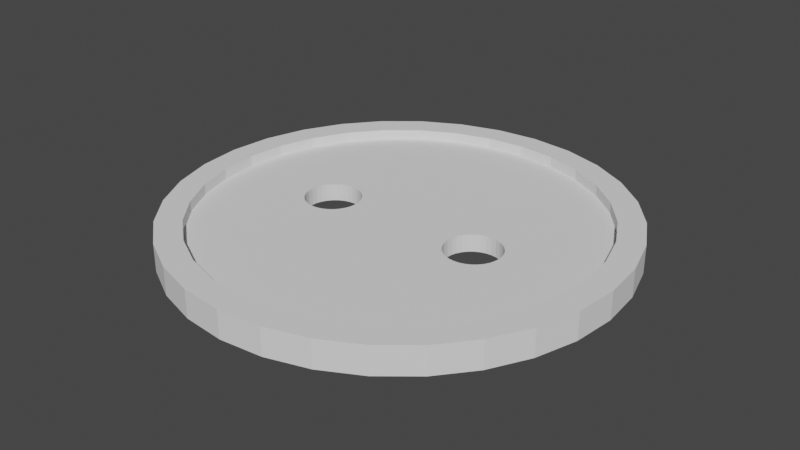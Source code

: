 # Source: power_outlet.blend  (saved by Blender 2.92.15; exported with 4.5.12 LTS)
import bpy
from mathutils import Matrix  # noqa: F401  (used for matrix-valued properties, if any)

bpy.ops.wm.read_factory_settings(use_empty=True)
scene = bpy.context.scene
scene.name = 'Scene'

# ---- collections
col_collection = bpy.data.collections.new('Collection'); scene.collection.children.link(col_collection)

# ---- world
world_world = bpy.data.worlds.new('World'); scene.world = world_world
world_world.use_nodes = True; world_world.node_tree.nodes.clear()
_N = world_world.node_tree.nodes; _L = world_world.node_tree.links
n0 = _N.new('ShaderNodeOutputWorld'); n0.name = 'World Output'; n0.location = (300, 300)
n1 = _N.new('ShaderNodeBackground'); n1.name = 'Background'; n1.location = (10, 300)
n1.inputs[0].default_value = (0.05088, 0.05088, 0.05088, 1.0)
_L.new(n1.outputs[0], n0.inputs[0])
n0.is_active_output = True
world_world.color = (0.05088, 0.05088, 0.05088)
world_world.use_sun_shadow = False
world_world.sun_shadow_jitter_overblur = 0.0

# ---- meshes
me_cylinder_001 = bpy.data.meshes.new('Cylinder.001')
me_cylinder_001.from_pydata([(0.0, 0.8, -0.05), (0.0, 0.8, 0.05), (0.1561, 0.7846, -0.05), (0.1561, 0.7846, 0.05), (0.3061, 0.7391, -0.05), (0.3061, 0.7391, 0.05), (0.4445, 0.6652, -0.05), (0.4445, 0.6652, 0.05), (0.5657, 0.5657, -0.05), (0.5657, 0.5657, 0.05), (0.6652, 0.4445, -0.05), (0.6652, 0.4445, 0.05), (0.7391, 0.3061, -0.05), (0.7391, 0.3061, 0.05), (0.7846, 0.1561, -0.05), (0.7846, 0.1561, 0.05), (0.8, 6.04e-08, -0.05), (0.8, 6.04e-08, 0.05), (0.7846, -0.1561, -0.05), (0.7846, -0.1561, 0.05), (0.7391, -0.3061, -0.05), (0.7391, -0.3061, 0.05), (0.6652, -0.4445, -0.05), (0.6652, -0.4445, 0.05), (0.5657, -0.5657, -0.05), (0.5657, -0.5657, 0.05), (0.4445, -0.6652, -0.05), (0.4445, -0.6652, 0.05), (0.3061, -0.7391, -0.05), (0.3061, -0.7391, 0.05), (0.1561, -0.7846, -0.05), (0.1561, -0.7846, 0.05), (-2.607e-07, -0.8, -0.05), (-2.607e-07, -0.8, 0.05), (-0.1561, -0.7846, -0.05), (-0.1561, -0.7846, 0.05), (-0.3061, -0.7391, -0.05), (-0.3061, -0.7391, 0.05), (-0.4445, -0.6652, -0.05), (-0.4445, -0.6652, 0.05), (-0.5657, -0.5657, -0.05), (-0.5657, -0.5657, 0.05), (-0.6652, -0.4445, -0.05), (-0.6652, -0.4445, 0.05), (-0.7391, -0.3061, -0.05), (-0.7391, -0.3061, 0.05), (-0.7846, -0.1561, -0.05), (-0.7846, -0.1561, 0.05), (-0.8, 7.725e-07, -0.05), (-0.8, 7.725e-07, 0.05), (-0.7846, 0.1561, -0.05), (-0.7846, 0.1561, 0.05), (-0.7391, 0.3061, -0.05), (-0.7391, 0.3061, 0.05), (-0.6652, 0.4445, -0.05), (-0.6652, 0.4445, 0.05), (-0.5657, 0.5657, -0.05), (-0.5657, 0.5657, 0.05), (-0.4445, 0.6652, -0.05), (-0.4445, 0.6652, 0.05), (-0.3061, 0.7391, -0.05), (-0.3061, 0.7391, 0.05), (-0.1561, 0.7846, -0.05), (-0.1561, 0.7846, 0.05), (0.138, 0.6936, 0.05), (7.946e-09, 0.7071, 0.05), (0.2706, 0.6533, 0.05), (0.3929, 0.588, 0.05), (0.5, 0.5, 0.05), (0.588, 0.3929, 0.05), (0.6533, 0.2706, 0.05), (0.6936, 0.138, 0.05), (0.7071, 8.236e-08, 0.05), (0.6936, -0.138, 0.05), (0.6533, -0.2706, 0.05), (0.588, -0.3929, 0.05), (0.5, -0.5, 0.05), (0.3929, -0.588, 0.05), (0.2706, -0.6533, 0.05), (0.138, -0.6936, 0.05), (-2.225e-07, -0.7071, 0.05), (-0.138, -0.6936, 0.05), (-0.2706, -0.6533, 0.05), (-0.3929, -0.588, 0.05), (-0.5, -0.5, 0.05), (-0.588, -0.3929, 0.05), (-0.6533, -0.2706, 0.05), (-0.6936, -0.138, 0.05), (-0.7071, 7.118e-07, 0.05), (-0.6936, 0.138, 0.05), (-0.6533, 0.2706, 0.05), (-0.588, 0.3929, 0.05), (-0.5, 0.5, 0.05), (-0.3929, 0.588, 0.05), (-0.2706, 0.6533, 0.05), (-0.138, 0.6936, 0.05), (0.138, 0.6936, 0.01274), (7.946e-09, 0.7071, 0.01274), (0.2706, 0.6533, 0.01274), (0.3929, 0.588, 0.01274), (0.5, 0.5, 0.01274), (0.588, 0.3929, 0.01274), (0.6533, 0.2706, 0.01274), (0.6936, 0.138, 0.01274), (0.7071, 8.236e-08, 0.01274), (0.6936, -0.138, 0.01274), (0.6533, -0.2706, 0.01274), (0.588, -0.3929, 0.01274), (0.5, -0.5, 0.01274), (0.3929, -0.588, 0.01274), (0.2706, -0.6533, 0.01274), (0.138, -0.6936, 0.01274), (-2.225e-07, -0.7071, 0.01274), (-0.138, -0.6936, 0.01274), (-0.2706, -0.6533, 0.01274), (-0.3929, -0.588, 0.01274), (-0.5, -0.5, 0.01274), (-0.588, -0.3929, 0.01274), (-0.6533, -0.2706, 0.01274), (-0.6936, -0.138, 0.01274), (-0.7071, 7.118e-07, 0.01274), (-0.6936, 0.138, 0.01274), (-0.6533, 0.2706, 0.01274), (-0.588, 0.3929, 0.01274), (-0.5, 0.5, 0.01274), (-0.3929, 0.588, 0.01274), (-0.2706, 0.6533, 0.01274), (-0.138, 0.6936, 0.01274), (0.2805, -0.09808, -0.05), (-0.3556, -0.08315, -0.05), (0.2805, -0.09808, 0.01274), (-0.3556, -0.08315, 0.01274), (-0.2617, 0.09239, -0.05), (-0.2617, 0.09239, 0.01274), (0.3, 0.1, -0.05), (0.3, 0.1, 0.01274), (-0.3707, -0.07071, -0.05), (0.2617, -0.09239, -0.05), (-0.3707, -0.07071, 0.01274), (0.2617, -0.09239, 0.01274), (-0.2444, 0.08315, -0.05), (0.3195, 0.09808, -0.05), (0.3195, 0.09808, 0.01274), (-0.2444, 0.08315, 0.01274), (-0.3831, -0.05556, -0.05), (-0.3831, -0.05556, 0.01274), (0.2444, -0.08315, -0.05), (0.2444, -0.08315, 0.01274), (0.3383, 0.09239, -0.05), (0.3383, 0.09239, 0.01274), (-0.2293, 0.07071, -0.05), (-0.2293, 0.07071, 0.01274), (0.2293, -0.07071, -0.05), (0.2293, -0.07071, 0.01274), (-0.3924, -0.03827, -0.05), (-0.3924, -0.03827, 0.01274), (0.3556, 0.08315, -0.05), (0.3556, 0.08315, 0.01274), (-0.2169, 0.05556, -0.05), (-0.2169, 0.05556, 0.01274), (0.2169, -0.05556, -0.05), (0.2169, -0.05556, 0.01274), (-0.3981, -0.01951, -0.05), (-0.3981, -0.01951, 0.01274), (0.3707, 0.07071, -0.05), (0.3707, 0.07071, 0.01274), (-0.2076, 0.03827, -0.05), (-0.2076, 0.03827, 0.01274), (0.2076, -0.03827, -0.05), (0.2076, -0.03827, 0.01274), (0.3831, 0.05556, -0.05), (0.3831, 0.05556, 0.01274), (-0.4, 9.656e-08, -0.05), (-0.4, 9.656e-08, 0.01274), (-0.2019, 0.01951, -0.05), (-0.2019, 0.01951, 0.01274), (0.2019, -0.01951, -0.05), (0.2019, -0.01951, 0.01274), (0.3924, 0.03827, -0.05), (0.3924, 0.03827, 0.01274), (-0.2, 7.55e-09, -0.05), (-0.2, 7.55e-09, 0.01274), (-0.3981, 0.01951, -0.05), (-0.3981, 0.01951, 0.01274), (0.2, 9.656e-08, -0.05), (0.2, 9.656e-08, 0.01274), (0.3981, 0.01951, -0.05), (0.3981, 0.01951, 0.01274), (-0.2019, -0.01951, -0.05), (-0.2019, -0.01951, 0.01274), (-0.3924, 0.03827, -0.05), (-0.3924, 0.03827, 0.01274), (0.4, 7.55e-09, -0.05), (0.4, 7.55e-09, 0.01274), (0.2019, 0.01951, -0.05), (0.2019, 0.01951, 0.01274), (-0.2076, -0.03827, -0.05), (-0.2076, -0.03827, 0.01274), (-0.3831, 0.05556, -0.05), (-0.3831, 0.05556, 0.01274), (0.3981, -0.01951, -0.05), (0.3981, -0.01951, 0.01274), (0.2076, 0.03827, -0.05), (0.2076, 0.03827, 0.01274), (-0.2169, -0.05556, -0.05), (-0.2169, -0.05556, 0.01274), (-0.3707, 0.07071, -0.05), (-0.3707, 0.07071, 0.01274), (0.3924, -0.03827, -0.05), (0.3924, -0.03827, 0.01274), (0.2169, 0.05556, -0.05), (0.2169, 0.05556, 0.01274), (-0.2293, -0.07071, -0.05), (-0.2293, -0.07071, 0.01274), (-0.3556, 0.08315, -0.05), (-0.3556, 0.08315, 0.01274), (0.3831, -0.05556, -0.05), (0.3831, -0.05556, 0.01274), (0.2293, 0.07071, -0.05), (-0.2444, -0.08315, -0.05), (0.2293, 0.07071, 0.01274), (-0.2444, -0.08315, 0.01274), (-0.3383, 0.09239, -0.05), (-0.3383, 0.09239, 0.01274), (-0.2617, -0.09239, -0.05), (0.2444, 0.08315, -0.05), (0.3707, -0.07071, -0.05), (-0.2617, -0.09239, 0.01274), (0.2444, 0.08315, 0.01274), (0.3707, -0.07071, 0.01274), (0.3584, -0.08084, -0.05), (-0.3195, 0.09808, -0.05), (-0.3195, 0.09808, 0.01274), (0.3556, -0.08315, -0.05), (0.2617, 0.09239, -0.05), (0.3556, -0.08315, 0.01274), (0.2617, 0.09239, 0.01274), (-0.2805, -0.09808, -0.05), (-0.2805, -0.09808, 0.01274), (-0.3, 0.1, -0.05), (-0.3, 0.1, 0.01274), (0.3383, -0.09239, -0.05), (0.3383, -0.09239, 0.01274), (0.2805, 0.09808, -0.05), (0.2805, 0.09808, 0.01274), (-0.3, -0.1, -0.05), (-0.3, -0.1, 0.01274), (0.3195, -0.09808, -0.05), (0.3195, -0.09808, 0.01274), (-0.3195, -0.09808, -0.05), (-0.3195, -0.09808, 0.01274), (0.3, -0.1, -0.05), (0.3, -0.1, 0.01274), (-0.2805, 0.09808, -0.05), (-0.2805, 0.09808, 0.01274), (-0.3383, -0.09239, -0.05), (-0.3383, -0.09239, 0.01274)], [], [(0, 1, 3, 2), (2, 3, 5, 4), (4, 5, 7, 6), (6, 7, 9, 8), (8, 9, 11, 10), (10, 11, 13, 12), (12, 13, 15, 14), (14, 15, 17, 16), (16, 17, 19, 18), (18, 19, 21, 20), (20, 21, 23, 22), (22, 23, 25, 24), (24, 25, 27, 26), (26, 27, 29, 28), (28, 29, 31, 30), (30, 31, 33, 32), (32, 33, 35, 34), (34, 35, 37, 36), (36, 37, 39, 38), (38, 39, 41, 40), (40, 41, 43, 42), (42, 43, 45, 44), (44, 45, 47, 46), (46, 47, 49, 48), (48, 49, 51, 50), (50, 51, 53, 52), (52, 53, 55, 54), (54, 55, 57, 56), (56, 57, 59, 58), (58, 59, 61, 60), (17, 15, 71, 72), (60, 61, 63, 62), (62, 63, 1, 0), (86, 85, 117, 118), (35, 33, 80, 81), (53, 51, 89, 90), (9, 7, 67, 68), (27, 25, 76, 77), (45, 43, 85, 86), (63, 61, 94, 95), (19, 17, 72, 73), (37, 35, 81, 82), (55, 53, 90, 91), (11, 9, 68, 69), (29, 27, 77, 78), (47, 45, 86, 87), (3, 1, 65, 64), (1, 63, 95, 65), (21, 19, 73, 74), (39, 37, 82, 83), (57, 55, 91, 92), (13, 11, 69, 70), (31, 29, 78, 79), (49, 47, 87, 88), (5, 3, 64, 66), (23, 21, 74, 75), (41, 39, 83, 84), (59, 57, 92, 93), (15, 13, 70, 71), (33, 31, 79, 80), (51, 49, 88, 89), (7, 5, 66, 67), (25, 23, 75, 76), (43, 41, 84, 85), (61, 59, 93, 94), (73, 72, 104, 105), (87, 86, 118, 119), (74, 73, 105, 106), (88, 87, 119, 120), (75, 74, 106, 107), (89, 88, 120, 121), (76, 75, 107, 108), (90, 89, 121, 122), (77, 76, 108, 109), (91, 90, 122, 123), (78, 77, 109, 110), (64, 65, 97, 96), (92, 91, 123, 124), (79, 78, 110, 111), (66, 64, 96, 98), (93, 92, 124, 125), (80, 79, 111, 112), (67, 66, 98, 99), (94, 93, 125, 126), (81, 80, 112, 113), (68, 67, 99, 100), (95, 94, 126, 127), (82, 81, 113, 114), (69, 68, 100, 101), (65, 95, 127, 97), (83, 82, 114, 115), (70, 69, 101, 102), (84, 83, 115, 116), (71, 70, 102, 103), (85, 84, 116, 117), (72, 71, 103, 104), (135, 134, 141, 142), (142, 141, 148, 149), (149, 148, 156, 157), (157, 156, 164, 165), (164, 170, 171, 165), (170, 178, 179, 171), (178, 186, 187, 179), (186, 192, 193, 187), (192, 200, 201, 193), (200, 208, 209, 201), (208, 216, 217, 209), (216, 226, 229, 217), (226, 230, 233, 235, 229), (233, 241, 242, 235), (241, 247, 248, 242), (247, 251, 252, 248), (130, 252, 251, 128), (128, 137, 139, 130), (137, 146, 147, 139), (146, 152, 153, 147), (153, 152, 160, 161), (161, 160, 168, 169), (169, 168, 176, 177), (177, 176, 184, 185), (185, 184, 194, 195), (195, 194, 202, 203), (203, 202, 210, 211), (211, 210, 218, 220), (220, 218, 225, 228), (228, 225, 234, 236), (236, 234, 243, 244), (134, 135, 244, 243), (240, 239, 253, 254), (132, 133, 254, 253), (133, 132, 140, 143), (143, 140, 150, 151), (150, 158, 159, 151), (158, 166, 167, 159), (166, 174, 175, 167), (174, 180, 181, 175), (180, 188, 189, 181), (188, 196, 197, 189), (196, 204, 205, 197), (204, 212, 213, 205), (212, 219, 221, 213), (219, 224, 227, 221), (224, 237, 238, 227), (237, 245, 246, 238), (245, 249, 250, 246), (249, 255, 256, 250), (131, 256, 255, 129), (129, 136, 138, 131), (138, 136, 144, 145), (145, 144, 154, 155), (155, 154, 162, 163), (163, 162, 172, 173), (173, 172, 182, 183), (183, 182, 190, 191), (191, 190, 198, 199), (199, 198, 206, 207), (207, 206, 214, 215), (215, 214, 222, 223), (223, 222, 231, 232), (232, 231, 239, 240), (62, 0, 2, 4, 6, 8, 10, 12, 14, 178, 170, 164, 156, 148, 141, 134, 243, 234, 225, 218, 210, 202, 194, 184, 176, 168, 160, 152, 146, 137, 128, 251, 247, 241, 233, 230, 22, 24, 26, 28, 30, 32, 34, 36, 38, 40, 42, 44, 46, 154, 144, 136, 129, 255, 249, 245, 237, 224, 219, 212, 204, 196, 188, 180, 174, 166, 158, 150, 140, 132, 253), (178, 14, 16, 18, 20, 22, 230, 226, 216, 208, 200, 192, 186), (154, 46, 48, 50, 52, 54, 56, 58, 60, 62, 253, 239, 231, 222, 214, 206, 198, 190, 182, 172, 162), (124, 123, 122, 199, 207, 215, 223, 232, 240, 254, 133, 143, 151, 159, 167, 175, 181, 189, 197, 205, 213, 221, 227, 238, 246, 114, 113, 112, 111, 110, 109, 108, 107, 106, 217, 229, 235, 242, 248, 252, 130, 139, 147, 153, 161, 169, 177, 185, 195, 203, 211, 220, 228, 236, 244, 135, 98, 96, 97, 127, 126, 125), (116, 115, 114, 246, 250, 256, 131, 138, 145, 155, 163, 173, 183, 191, 199, 122, 121, 120, 119, 118, 117), (104, 103, 102, 101, 100, 99, 98, 135, 142, 149, 157, 165, 171, 179, 187, 193, 201, 209, 217, 106, 105)])
_k = {(0, 2): 1.0, (1, 3): 1.0, (2, 4): 1.0, (3, 5): 1.0, (4, 6): 1.0, (5, 7): 1.0, (6, 8): 1.0, (7, 9): 1.0, (8, 10): 1.0, (9, 11): 1.0, (10, 12): 1.0, (11, 13): 1.0, (12, 14): 1.0, (13, 15): 1.0, (14, 16): 1.0, (15, 17): 1.0, (16, 18): 1.0, (17, 19): 1.0, (18, 20): 1.0, (19, 21): 1.0, (20, 22): 1.0, (21, 23): 1.0, (22, 24): 1.0, (23, 25): 1.0, (24, 26): 1.0, (25, 27): 1.0, (26, 28): 1.0, (27, 29): 1.0, (28, 30): 1.0, (29, 31): 1.0, (30, 32): 1.0, (31, 33): 1.0, (32, 34): 1.0, (33, 35): 1.0, (34, 36): 1.0, (35, 37): 1.0, (36, 38): 1.0, (37, 39): 1.0, (38, 40): 1.0, (39, 41): 1.0, (40, 42): 1.0, (41, 43): 1.0, (42, 44): 1.0, (43, 45): 1.0, (44, 46): 1.0, (45, 47): 1.0, (46, 48): 1.0, (47, 49): 1.0, (48, 50): 1.0, (49, 51): 1.0, (50, 52): 1.0, (51, 53): 1.0, (52, 54): 1.0, (53, 55): 1.0, (54, 56): 1.0, (55, 57): 1.0, (56, 58): 1.0, (57, 59): 1.0, (58, 60): 1.0, (59, 61): 1.0, (60, 62): 1.0, (61, 63): 1.0, (0, 62): 1.0, (1, 63): 1.0, (64, 65): 1.0, (64, 66): 1.0, (66, 67): 1.0, (67, 68): 1.0, (68, 69): 1.0, (69, 70): 1.0, (70, 71): 1.0, (71, 72): 1.0, (72, 73): 1.0, (73, 74): 1.0, (74, 75): 1.0, (75, 76): 1.0, (76, 77): 1.0, (77, 78): 1.0, (78, 79): 1.0, (79, 80): 1.0, (80, 81): 1.0, (81, 82): 1.0, (82, 83): 1.0, (83, 84): 1.0, (84, 85): 1.0, (85, 86): 1.0, (86, 87): 1.0, (87, 88): 1.0, (88, 89): 1.0, (89, 90): 1.0, (90, 91): 1.0, (91, 92): 1.0, (92, 93): 1.0, (93, 94): 1.0, (94, 95): 1.0, (65, 95): 1.0, (15, 71): 1.0, (17, 72): 1.0, (33, 80): 1.0, (35, 81): 1.0, (51, 89): 1.0, (53, 90): 1.0, (7, 67): 1.0, (9, 68): 1.0, (25, 76): 1.0, (27, 77): 1.0, (43, 85): 1.0, (45, 86): 1.0, (61, 94): 1.0, (63, 95): 1.0, (19, 73): 1.0, (37, 82): 1.0, (55, 91): 1.0, (11, 69): 1.0, (29, 78): 1.0, (47, 87): 1.0, (1, 65): 1.0, (3, 64): 1.0, (21, 74): 1.0, (39, 83): 1.0, (57, 92): 1.0, (13, 70): 1.0, (31, 79): 1.0, (49, 88): 1.0, (5, 66): 1.0, (23, 75): 1.0, (41, 84): 1.0, (59, 93): 1.0, (96, 97): 1.0, (96, 98): 1.0, (98, 99): 1.0, (99, 100): 1.0, (100, 101): 1.0, (101, 102): 1.0, (102, 103): 1.0, (103, 104): 1.0, (104, 105): 1.0, (105, 106): 1.0, (106, 107): 1.0, (107, 108): 1.0, (108, 109): 1.0, (109, 110): 1.0, (110, 111): 1.0, (111, 112): 1.0, (112, 113): 1.0, (113, 114): 1.0, (114, 115): 1.0, (115, 116): 1.0, (116, 117): 1.0, (117, 118): 1.0, (118, 119): 1.0, (119, 120): 1.0, (120, 121): 1.0, (121, 122): 1.0, (122, 123): 1.0, (123, 124): 1.0, (124, 125): 1.0, (125, 126): 1.0, (126, 127): 1.0, (97, 127): 1.0, (134, 135): 1.0, (134, 141): 1.0, (141, 142): 1.0, (135, 142): 1.0, (141, 148): 1.0, (148, 149): 1.0, (142, 149): 1.0, (148, 156): 1.0, (156, 157): 1.0, (149, 157): 1.0, (156, 164): 1.0, (164, 165): 1.0, (157, 165): 1.0, (164, 170): 1.0, (170, 171): 1.0, (165, 171): 1.0, (170, 178): 1.0, (178, 179): 1.0, (171, 179): 1.0, (178, 186): 1.0, (186, 187): 1.0, (179, 187): 1.0, (186, 192): 1.0, (192, 193): 1.0, (187, 193): 1.0, (192, 200): 1.0, (200, 201): 1.0, (193, 201): 1.0, (200, 208): 1.0, (208, 209): 1.0, (201, 209): 1.0, (208, 216): 1.0, (216, 217): 1.0, (209, 217): 1.0, (216, 226): 1.0, (226, 229): 1.0, (217, 229): 1.0, (226, 230): 1.0, (230, 233): 1.0, (233, 235): 1.0, (229, 235): 1.0, (233, 241): 1.0, (241, 242): 1.0, (235, 242): 1.0, (241, 247): 1.0, (247, 248): 1.0, (242, 248): 1.0, (247, 251): 1.0, (251, 252): 1.0, (248, 252): 1.0, (130, 252): 1.0, (128, 251): 1.0, (128, 130): 1.0, (128, 137): 1.0, (137, 139): 1.0, (130, 139): 1.0, (137, 146): 1.0, (146, 147): 1.0, (139, 147): 1.0, (146, 152): 1.0, (152, 153): 1.0, (147, 153): 1.0, (152, 160): 1.0, (160, 161): 1.0, (153, 161): 1.0, (160, 168): 1.0, (168, 169): 1.0, (161, 169): 1.0, (168, 176): 1.0, (176, 177): 1.0, (169, 177): 1.0, (176, 184): 1.0, (184, 185): 1.0, (177, 185): 1.0, (184, 194): 1.0, (194, 195): 1.0, (185, 195): 1.0, (194, 202): 1.0, (202, 203): 1.0, (195, 203): 1.0, (202, 210): 1.0, (210, 211): 1.0, (203, 211): 1.0, (210, 218): 1.0, (218, 220): 1.0, (211, 220): 1.0, (218, 225): 1.0, (225, 228): 1.0, (220, 228): 1.0, (225, 234): 1.0, (234, 236): 1.0, (228, 236): 1.0, (234, 243): 1.0, (243, 244): 1.0, (236, 244): 1.0, (135, 244): 1.0, (134, 243): 1.0, (239, 240): 1.0, (239, 253): 1.0, (253, 254): 1.0, (240, 254): 1.0, (132, 133): 1.0, (133, 254): 1.0, (132, 253): 1.0, (132, 140): 1.0, (140, 143): 1.0, (133, 143): 1.0, (140, 150): 1.0, (150, 151): 1.0, (143, 151): 1.0, (150, 158): 1.0, (158, 159): 1.0, (151, 159): 1.0, (158, 166): 1.0, (166, 167): 1.0, (159, 167): 1.0, (166, 174): 1.0, (174, 175): 1.0, (167, 175): 1.0, (174, 180): 1.0, (180, 181): 1.0, (175, 181): 1.0, (180, 188): 1.0, (188, 189): 1.0, (181, 189): 1.0, (188, 196): 1.0, (196, 197): 1.0, (189, 197): 1.0, (196, 204): 1.0, (204, 205): 1.0, (197, 205): 1.0, (204, 212): 1.0, (212, 213): 1.0, (205, 213): 1.0, (212, 219): 1.0, (219, 221): 1.0, (213, 221): 1.0, (219, 224): 1.0, (224, 227): 1.0, (221, 227): 1.0, (224, 237): 1.0, (237, 238): 1.0, (227, 238): 1.0, (237, 245): 1.0, (245, 246): 1.0, (238, 246): 1.0, (245, 249): 1.0, (249, 250): 1.0, (246, 250): 1.0, (249, 255): 1.0, (255, 256): 1.0, (250, 256): 1.0, (131, 256): 1.0, (129, 255): 1.0, (129, 131): 1.0, (129, 136): 1.0, (136, 138): 1.0, (131, 138): 1.0, (136, 144): 1.0, (144, 145): 1.0, (138, 145): 1.0, (144, 154): 1.0, (154, 155): 1.0, (145, 155): 1.0, (154, 162): 1.0, (162, 163): 1.0, (155, 163): 1.0, (162, 172): 1.0, (172, 173): 1.0, (163, 173): 1.0, (172, 182): 1.0, (182, 183): 1.0, (173, 183): 1.0, (182, 190): 1.0, (190, 191): 1.0, (183, 191): 1.0, (190, 198): 1.0, (198, 199): 1.0, (191, 199): 1.0, (198, 206): 1.0, (206, 207): 1.0, (199, 207): 1.0, (206, 214): 1.0, (214, 215): 1.0, (207, 215): 1.0, (214, 222): 1.0, (222, 223): 1.0, (215, 223): 1.0, (222, 231): 1.0, (231, 232): 1.0, (223, 232): 1.0, (231, 239): 1.0, (232, 240): 1.0, (14, 178): 1.0, (22, 230): 1.0, (46, 154): 1.0, (62, 253): 1.0, (122, 199): 1.0, (114, 246): 1.0, (106, 217): 1.0, (98, 135): 1.0}
me_cylinder_001.attributes.new('crease_edge', 'FLOAT', 'EDGE').data.foreach_set('value', [_k.get((min(e.vertices), max(e.vertices)), 0.0) for e in me_cylinder_001.edges])
_uv = me_cylinder_001.uv_layers.new(name='UVMap')
_uv.uv.foreach_set('vector', [1.0, 0.5, 1.0, 1.0, 0.9688, 1.0, 0.9688, 0.5, 0.9688, 0.5, 0.9688, 1.0, 0.9375, 1.0, 0.9375, 0.5, 0.9375, 0.5, 0.9375, 1.0, 0.9062, 1.0, 0.9062, 0.5, 0.9062, 0.5, 0.9062, 1.0, 0.875, 1.0, 0.875, 0.5, 0.875, 0.5, 0.875, 1.0, 0.8438, 1.0, 0.8438, 0.5, 0.8438, 0.5, 0.8438, 1.0, 0.8125, 1.0, 0.8125, 0.5, 0.8125, 0.5, 0.8125, 1.0, 0.7812, 1.0, 0.7812, 0.5, 0.7812, 0.5, 0.7812, 1.0, 0.75, 1.0, 0.75, 0.5, 0.75, 0.5, 0.75, 1.0, 0.7188, 1.0, 0.7188, 0.5, 0.7188, 0.5, 0.7188, 1.0, 0.6875, 1.0, 0.6875, 0.5, 0.6875, 0.5, 0.6875, 1.0, 0.6562, 1.0, 0.6562, 0.5, 0.6562, 0.5, 0.6562, 1.0, 0.625, 1.0, 0.625, 0.5, 0.625, 0.5, 0.625, 1.0, 0.5938, 1.0, 0.5938, 0.5, 0.5938, 0.5, 0.5938, 1.0, 0.5625, 1.0, 0.5625, 0.5, 0.5625, 0.5, 0.5625, 1.0, 0.5312, 1.0, 0.5312, 0.5, 0.5312, 0.5, 0.5312, 1.0, 0.5, 1.0, 0.5, 0.5, 0.5, 0.5, 0.5, 1.0, 0.4688, 1.0, 0.4688, 0.5, 0.4688, 0.5, 0.4688, 1.0, 0.4375, 1.0, 0.4375, 0.5, 0.4375, 0.5, 0.4375, 1.0, 0.4062, 1.0, 0.4062, 0.5, 0.4062, 0.5, 0.4062, 1.0, 0.375, 1.0, 0.375, 0.5, 0.375, 0.5, 0.375, 1.0, 0.3438, 1.0, 0.3438, 0.5, 0.3438, 0.5, 0.3438, 1.0, 0.3125, 1.0, 0.3125, 0.5, 0.3125, 0.5, 0.3125, 1.0, 0.2812, 1.0, 0.2812, 0.5, 0.2812, 0.5, 0.2812, 1.0, 0.25, 1.0, 0.25, 0.5, 0.25, 0.5, 0.25, 1.0, 0.2188, 1.0, 0.2188, 0.5, 0.2188, 0.5, 0.2188, 1.0, 0.1875, 1.0, 0.1875, 0.5, 0.1875, 0.5, 0.1875, 1.0, 0.1562, 1.0, 0.1562, 0.5, 0.1562, 0.5, 0.1562, 1.0, 0.125, 1.0, 0.125, 0.5, 0.125, 0.5, 0.125, 1.0, 0.09375, 1.0, 0.09375, 0.5, 0.09375, 0.5, 0.09375, 1.0, 0.0625, 1.0, 0.0625, 0.5, 0.75, 1.0, 0.7812, 1.0, 0.7812, 1.0, 0.75, 1.0, 0.0625, 0.5, 0.0625, 1.0, 0.03125, 1.0, 0.03125, 0.5, 0.03125, 0.5, 0.03125, 1.0, 0.0, 1.0, 0.0, 0.5, 0.3125, 1.0, 0.3438, 1.0, 0.3438, 1.0, 0.3125, 1.0, 0.4688, 1.0, 0.5, 1.0, 0.5, 1.0, 0.4688, 1.0, 0.1875, 1.0, 0.2188, 1.0, 0.2188, 1.0, 0.1875, 1.0, 0.875, 1.0, 0.9062, 1.0, 0.9062, 1.0, 0.875, 1.0, 0.5938, 1.0, 0.625, 1.0, 0.625, 1.0, 0.5938, 1.0, 0.3125, 1.0, 0.3438, 1.0, 0.3438, 1.0, 0.3125, 1.0, 0.03125, 1.0, 0.0625, 1.0, 0.0625, 1.0, 0.03125, 1.0, 0.7188, 1.0, 0.75, 1.0, 0.75, 1.0, 0.7188, 1.0, 0.4375, 1.0, 0.4688, 1.0, 0.4688, 1.0, 0.4375, 1.0, 0.1562, 1.0, 0.1875, 1.0, 0.1875, 1.0, 0.1562, 1.0, 0.8438, 1.0, 0.875, 1.0, 0.875, 1.0, 0.8438, 1.0, 0.5625, 1.0, 0.5938, 1.0, 0.5938, 1.0, 0.5625, 1.0, 0.2812, 1.0, 0.3125, 1.0, 0.3125, 1.0, 0.2812, 1.0, 0.9688, 1.0, 1.0, 1.0, 1.0, 1.0, 0.9688, 1.0, 0.0, 1.0, 0.03125, 1.0, 0.03125, 1.0, 0.0, 1.0, 0.6875, 1.0, 0.7188, 1.0, 0.7188, 1.0, 0.6875, 1.0, 0.4062, 1.0, 0.4375, 1.0, 0.4375, 1.0, 0.4062, 1.0, 0.125, 1.0, 0.1562, 1.0, 0.1562, 1.0, 0.125, 1.0, 0.8125, 1.0, 0.8438, 1.0, 0.8438, 1.0, 0.8125, 1.0, 0.5312, 1.0, 0.5625, 1.0, 0.5625, 1.0, 0.5312, 1.0, 0.25, 1.0, 0.2812, 1.0, 0.2812, 1.0, 0.25, 1.0, 0.9375, 1.0, 0.9688, 1.0, 0.9688, 1.0, 0.9375, 1.0, 0.6562, 1.0, 0.6875, 1.0, 0.6875, 1.0, 0.6562, 1.0, 0.375, 1.0, 0.4062, 1.0, 0.4062, 1.0, 0.375, 1.0, 0.09375, 1.0, 0.125, 1.0, 0.125, 1.0, 0.09375, 1.0, 0.7812, 1.0, 0.8125, 1.0, 0.8125, 1.0, 0.7812, 1.0, 0.5, 1.0, 0.5312, 1.0, 0.5312, 1.0, 0.5, 1.0, 0.2188, 1.0, 0.25, 1.0, 0.25, 1.0, 0.2188, 1.0, 0.9062, 1.0, 0.9375, 1.0, 0.9375, 1.0, 0.9062, 1.0, 0.625, 1.0, 0.6562, 1.0, 0.6562, 1.0, 0.625, 1.0, 0.3438, 1.0, 0.375, 1.0, 0.375, 1.0, 0.3438, 1.0, 0.0625, 1.0, 0.09375, 1.0, 0.09375, 1.0, 0.0625, 1.0, 0.7188, 1.0, 0.75, 1.0, 0.75, 1.0, 0.7188, 1.0, 0.2812, 1.0, 0.3125, 1.0, 0.3125, 1.0, 0.2812, 1.0, 0.6875, 1.0, 0.7188, 1.0, 0.7188, 1.0, 0.6875, 1.0, 0.25, 1.0, 0.2812, 1.0, 0.2812, 1.0, 0.25, 1.0, 0.6562, 1.0, 0.6875, 1.0, 0.6875, 1.0, 0.6562, 1.0, 0.2188, 1.0, 0.25, 1.0, 0.25, 1.0, 0.2188, 1.0, 0.625, 1.0, 0.6562, 1.0, 0.6562, 1.0, 0.625, 1.0, 0.1875, 1.0, 0.2188, 1.0, 0.2188, 1.0, 0.1875, 1.0, 0.5938, 1.0, 0.625, 1.0, 0.625, 1.0, 0.5938, 1.0, 0.1562, 1.0, 0.1875, 1.0, 0.1875, 1.0, 0.1562, 1.0, 0.5625, 1.0, 0.5938, 1.0, 0.5938, 1.0, 0.5625, 1.0, 0.9688, 1.0, 1.0, 1.0, 1.0, 1.0, 0.9688, 1.0, 0.125, 1.0, 0.1562, 1.0, 0.1562, 1.0, 0.125, 1.0, 0.5312, 1.0, 0.5625, 1.0, 0.5625, 1.0, 0.5312, 1.0, 0.9375, 1.0, 0.9688, 1.0, 0.9688, 1.0, 0.9375, 1.0, 0.09375, 1.0, 0.125, 1.0, 0.125, 1.0, 0.09375, 1.0, 0.5, 1.0, 0.5312, 1.0, 0.5312, 1.0, 0.5, 1.0, 0.9062, 1.0, 0.9375, 1.0, 0.9375, 1.0, 0.9062, 1.0, 0.0625, 1.0, 0.09375, 1.0, 0.09375, 1.0, 0.0625, 1.0, 0.4688, 1.0, 0.5, 1.0, 0.5, 1.0, 0.4688, 1.0, 0.875, 1.0, 0.9062, 1.0, 0.9062, 1.0, 0.875, 1.0, 0.03125, 1.0, 0.0625, 1.0, 0.0625, 1.0, 0.03125, 1.0, 0.4375, 1.0, 0.4688, 1.0, 0.4688, 1.0, 0.4375, 1.0, 0.8438, 1.0, 0.875, 1.0, 0.875, 1.0, 0.8438, 1.0, 0.0, 1.0, 0.03125, 1.0, 0.03125, 1.0, 0.0, 1.0, 0.4062, 1.0, 0.4375, 1.0, 0.4375, 1.0, 0.4062, 1.0, 0.8125, 1.0, 0.8438, 1.0, 0.8438, 1.0, 0.8125, 1.0, 0.375, 1.0, 0.4062, 1.0, 0.4062, 1.0, 0.375, 1.0, 0.7812, 1.0, 0.8125, 1.0, 0.8125, 1.0, 0.7812, 1.0, 0.3438, 1.0, 0.375, 1.0, 0.375, 1.0, 0.3438, 1.0, 0.75, 1.0, 0.7812, 1.0, 0.7812, 1.0, 0.75, 1.0, 1.0, 0.9066, 1.0, 0.5929, 0.9688, 0.5929, 0.9688, 0.9066, 0.9688, 0.9066, 0.9688, 0.5929, 0.9375, 0.5929, 0.9375, 0.9066, 0.9375, 0.9066, 0.9375, 0.5929, 0.9062, 0.5929, 0.9062, 0.9066, 0.9062, 0.9066, 0.9062, 0.5929, 0.875, 0.5929, 0.875, 0.9066, 0.875, 0.5929, 0.8438, 0.5929, 0.8438, 0.9066, 0.875, 0.9066, 0.8438, 0.5929, 0.8125, 0.5929, 0.8125, 0.9066, 0.8438, 0.9066, 0.8125, 0.5929, 0.7812, 0.5929, 0.7812, 0.9066, 0.8125, 0.9066, 0.7812, 0.5929, 0.75, 0.5929, 0.75, 0.9066, 0.7812, 0.9066, 0.75, 0.5929, 0.7188, 0.5929, 0.7188, 0.9066, 0.75, 0.9066, 0.7188, 0.5929, 0.6875, 0.5929, 0.6875, 0.9066, 0.7188, 0.9066, 0.6875, 0.5929, 0.6562, 0.5929, 0.6562, 0.9066, 0.6875, 0.9066, 0.6562, 0.5929, 0.625, 0.5929, 0.625, 0.9066, 0.6562, 0.9066, 0.625, 0.5929, 0.5996, 0.5929, 0.5938, 0.5929, 0.5938, 0.9066, 0.625, 0.9066, 0.5938, 0.5929, 0.5625, 0.5929, 0.5625, 0.9066, 0.5938, 0.9066, 0.5625, 0.5929, 0.5312, 0.5929, 0.5312, 0.9066, 0.5625, 0.9066, 0.5312, 0.5929, 0.5, 0.5929, 0.5, 0.9066, 0.5312, 0.9066, 0.4688, 0.9066, 0.5, 0.9066, 0.5, 0.5929, 0.4688, 0.5929, 0.4687, 0.5929, 0.4375, 0.5929, 0.4375, 0.9066, 0.4688, 0.9066, 0.4375, 0.5929, 0.4062, 0.5929, 0.4062, 0.9066, 0.4375, 0.9066, 0.4062, 0.5929, 0.375, 0.5929, 0.375, 0.9066, 0.4062, 0.9066, 0.375, 0.9066, 0.375, 0.5929, 0.3438, 0.5929, 0.3438, 0.9066, 0.3438, 0.9066, 0.3438, 0.5929, 0.3125, 0.5929, 0.3125, 0.9066, 0.3125, 0.9066, 0.3125, 0.5929, 0.2812, 0.5929, 0.2812, 0.9066, 0.2812, 0.9066, 0.2812, 0.5929, 0.25, 0.5929, 0.25, 0.9066, 0.25, 0.9066, 0.25, 0.5929, 0.2188, 0.5929, 0.2188, 0.9066, 0.2188, 0.9066, 0.2187, 0.5929, 0.1875, 0.5929, 0.1875, 0.9066, 0.1875, 0.9066, 0.1875, 0.5929, 0.1562, 0.5929, 0.1562, 0.9066, 0.1562, 0.9066, 0.1562, 0.5929, 0.125, 0.5929, 0.125, 0.9066, 0.125, 0.9066, 0.125, 0.5929, 0.09375, 0.5929, 0.09375, 0.9066, 0.09375, 0.9066, 0.09375, 0.5929, 0.0625, 0.5929, 0.0625, 0.9066, 0.0625, 0.9066, 0.0625, 0.5929, 0.03125, 0.5929, 0.03125, 0.9066, 0.0, 0.5929, 0.0, 0.9066, 0.03125, 0.9066, 0.03125, 0.5929, 1.0, 0.9066, 1.0, 0.5929, 0.9688, 0.5929, 0.9688, 0.9066, 0.9375, 0.5929, 0.9375, 0.9066, 0.9688, 0.9066, 0.9688, 0.5929, 0.9375, 0.9066, 0.9375, 0.5929, 0.9062, 0.5929, 0.9063, 0.9066, 0.9062, 0.9066, 0.9062, 0.5929, 0.875, 0.5929, 0.875, 0.9066, 0.875, 0.5929, 0.8438, 0.5929, 0.8438, 0.9066, 0.875, 0.9066, 0.8438, 0.5929, 0.8125, 0.5929, 0.8125, 0.9066, 0.8438, 0.9066, 0.8125, 0.5929, 0.7812, 0.5929, 0.7812, 0.9066, 0.8125, 0.9066, 0.7812, 0.5929, 0.75, 0.5929, 0.75, 0.9066, 0.7812, 0.9066, 0.75, 0.5929, 0.7188, 0.5929, 0.7188, 0.9066, 0.75, 0.9066, 0.7188, 0.5929, 0.6875, 0.5929, 0.6875, 0.9066, 0.7188, 0.9066, 0.6875, 0.5929, 0.6562, 0.5929, 0.6562, 0.9066, 0.6875, 0.9066, 0.6562, 0.5929, 0.625, 0.5929, 0.625, 0.9066, 0.6562, 0.9066, 0.625, 0.5929, 0.5938, 0.5929, 0.5938, 0.9066, 0.625, 0.9066, 0.5938, 0.5929, 0.5625, 0.5929, 0.5625, 0.9066, 0.5938, 0.9066, 0.5625, 0.5929, 0.5312, 0.5929, 0.5312, 0.9066, 0.5625, 0.9066, 0.5312, 0.5929, 0.5, 0.5929, 0.5, 0.9066, 0.5312, 0.9066, 0.5, 0.5929, 0.4688, 0.5929, 0.4688, 0.9066, 0.5, 0.9066, 0.4688, 0.5929, 0.4375, 0.5929, 0.4375, 0.9066, 0.4688, 0.9066, 0.4062, 0.9066, 0.4375, 0.9066, 0.4375, 0.5929, 0.4062, 0.5929, 0.4062, 0.5929, 0.375, 0.5929, 0.375, 0.9066, 0.4062, 0.9066, 0.375, 0.9066, 0.375, 0.5929, 0.3438, 0.5929, 0.3438, 0.9066, 0.3438, 0.9066, 0.3438, 0.5929, 0.3125, 0.5929, 0.3125, 0.9066, 0.3125, 0.9066, 0.3125, 0.5929, 0.2812, 0.5929, 0.2812, 0.9066, 0.2812, 0.9066, 0.2812, 0.5929, 0.25, 0.5929, 0.25, 0.9066, 0.25, 0.9066, 0.25, 0.5929, 0.2188, 0.5929, 0.2188, 0.9066, 0.2188, 0.9066, 0.2187, 0.5929, 0.1875, 0.5929, 0.1875, 0.9066, 0.1875, 0.9066, 0.1875, 0.5929, 0.1562, 0.5929, 0.1562, 0.9066, 0.1562, 0.9066, 0.1562, 0.5929, 0.125, 0.5929, 0.125, 0.9066, 0.125, 0.9066, 0.125, 0.5929, 0.09375, 0.5929, 0.09375, 0.9066, 0.09375, 0.9066, 0.09375, 0.5929, 0.0625, 0.5929, 0.0625, 0.9066, 0.0625, 0.9066, 0.0625, 0.5929, 0.03125, 0.5929, 0.03125, 0.9066, 0.03125, 0.9066, 0.03125, 0.5929, 0.0, 0.5929, 0.0, 0.9066, 0.7032, 0.4854, 0.75, 0.49, 0.7968, 0.4854, 0.8418, 0.4717, 0.8833, 0.4496, 0.9197, 0.4197, 0.9496, 0.3833, 0.9717, 0.3418, 0.9854, 0.2968, 0.8677, 0.2615, 0.8649, 0.2667, 0.8612, 0.2712, 0.8567, 0.2749, 0.8515, 0.2777, 0.8459, 0.2794, 0.84, 0.28, 0.8341, 0.2794, 0.8285, 0.2777, 0.8233, 0.2749, 0.8188, 0.2712, 0.8151, 0.2667, 0.8123, 0.2615, 0.8106, 0.2559, 0.81, 0.25, 0.8106, 0.2441, 0.8123, 0.2385, 0.8151, 0.2333, 0.8188, 0.2288, 0.8233, 0.2251, 0.8285, 0.2223, 0.8341, 0.2206, 0.84, 0.22, 0.8459, 0.2206, 0.8515, 0.2223, 0.8567, 0.2251, 0.8575, 0.2257, 0.9496, 0.1167, 0.9197, 0.08029, 0.8833, 0.05045, 0.8418, 0.02827, 0.7968, 0.01461, 0.75, 0.01, 0.7032, 0.01461, 0.6582, 0.02827, 0.6167, 0.05045, 0.5803, 0.08029, 0.5504, 0.1167, 0.5283, 0.1582, 0.5146, 0.2032, 0.6323, 0.2385, 0.6351, 0.2333, 0.6388, 0.2288, 0.6433, 0.2251, 0.6485, 0.2223, 0.6541, 0.2206, 0.66, 0.22, 0.6659, 0.2206, 0.6715, 0.2223, 0.6767, 0.2251, 0.6812, 0.2288, 0.6849, 0.2333, 0.6877, 0.2385, 0.6894, 0.2441, 0.69, 0.25, 0.6894, 0.2559, 0.6877, 0.2615, 0.6849, 0.2667, 0.6812, 0.2712, 0.6767, 0.2749, 0.6715, 0.2777, 0.6659, 0.2794, 0.8677, 0.2615, 0.9854, 0.2968, 0.99, 0.25, 0.9854, 0.2032, 0.9717, 0.1582, 0.9496, 0.1167, 0.8575, 0.2257, 0.8612, 0.2288, 0.8649, 0.2333, 0.8677, 0.2385, 0.8694, 0.2441, 0.87, 0.25, 0.8694, 0.2559, 0.6323, 0.2385, 0.5146, 0.2032, 0.51, 0.25, 0.5146, 0.2968, 0.5283, 0.3418, 0.5504, 0.3833, 0.5803, 0.4197, 0.6167, 0.4496, 0.6582, 0.4717, 0.7032, 0.4854, 0.6659, 0.2794, 0.66, 0.28, 0.6541, 0.2794, 0.6485, 0.2777, 0.6433, 0.2749, 0.6388, 0.2712, 0.6351, 0.2667, 0.6323, 0.2615, 0.6306, 0.2559, 0.63, 0.25, 0.6306, 0.2441, 0.08029, 0.4197, 0.05045, 0.3833, 0.02827, 0.3418, 0.12, 0.2689, 0.1242, 0.274, 0.1293, 0.2782, 0.1352, 0.2814, 0.1416, 0.2833, 0.1482, 0.2839, 0.1548, 0.2833, 0.1612, 0.2814, 0.167, 0.2782, 0.1722, 0.274, 0.1764, 0.2689, 0.1795, 0.263, 0.1815, 0.2566, 0.1821, 0.25, 0.1815, 0.2434, 0.1795, 0.237, 0.1764, 0.2311, 0.1722, 0.226, 0.167, 0.2218, 0.1612, 0.2186, 0.1548, 0.2167, 0.1482, 0.2161, 0.1582, 0.02827, 0.2032, 0.01461, 0.25, 0.01, 0.2968, 0.01461, 0.3418, 0.02827, 0.3833, 0.05045, 0.4197, 0.08029, 0.4496, 0.1167, 0.4717, 0.1582, 0.38, 0.2311, 0.3758, 0.226, 0.3707, 0.2218, 0.3648, 0.2186, 0.3584, 0.2167, 0.3518, 0.2161, 0.3452, 0.2167, 0.3388, 0.2186, 0.333, 0.2218, 0.3278, 0.226, 0.3236, 0.2311, 0.3205, 0.237, 0.3185, 0.2434, 0.3179, 0.25, 0.3185, 0.2566, 0.3205, 0.263, 0.3236, 0.2689, 0.3278, 0.274, 0.333, 0.2782, 0.3388, 0.2814, 0.3452, 0.2833, 0.3518, 0.2839, 0.3418, 0.4717, 0.2968, 0.4854, 0.25, 0.49, 0.2032, 0.4854, 0.1582, 0.4717, 0.1167, 0.4496, 0.08029, 0.08029, 0.1167, 0.05045, 0.1582, 0.02827, 0.1482, 0.2161, 0.1416, 0.2167, 0.1352, 0.2186, 0.1293, 0.2218, 0.1242, 0.226, 0.12, 0.2311, 0.1168, 0.237, 0.1149, 0.2434, 0.1142, 0.25, 0.1149, 0.2566, 0.1168, 0.263, 0.12, 0.2689, 0.02827, 0.3418, 0.01461, 0.2968, 0.01, 0.25, 0.01461, 0.2032, 0.02827, 0.1582, 0.05045, 0.1167, 0.49, 0.25, 0.4854, 0.2968, 0.4717, 0.3418, 0.4496, 0.3833, 0.4197, 0.4197, 0.3833, 0.4496, 0.3418, 0.4717, 0.3518, 0.2839, 0.3584, 0.2833, 0.3648, 0.2814, 0.3707, 0.2782, 0.3758, 0.274, 0.38, 0.2689, 0.3832, 0.263, 0.3851, 0.2566, 0.3858, 0.25, 0.3851, 0.2434, 0.3832, 0.237, 0.38, 0.2311, 0.4717, 0.1582, 0.4854, 0.2032])
me_cylinder_001.use_remesh_fix_poles = True
me_cylinder_001.use_remesh_preserve_attributes = False
me_cylinder_001.use_mirror_vertex_groups = False
me_cylinder_001.update()

# ---- objects
ob_cylinder = bpy.data.objects.new('Cylinder', me_cylinder_001)

# ---- transforms, parenting, visibility, modifiers, constraints
ob_cylinder.location = (0.0, 0.0, 0.0)
ob_cylinder.lineart.crease_threshold = 0.0

# ---- collection membership
col_collection.objects.link(ob_cylinder)

# ---- scene / render settings (as saved in the file)
scene.frame_start = 1; scene.frame_end = 250; scene.frame_set(1)
scene.render.engine = 'BLENDER_EEVEE_NEXT'
scene.cycles.use_denoising = False
scene.cycles.samples = 128
scene.cycles.sampling_pattern = 'TABULATED_SOBOL'
scene.cycles.use_adaptive_sampling = False
scene.cycles.use_light_tree = False
scene.view_settings.view_transform = 'Filmic'
bpy.context.view_layer.update()

# ---- added for rendering (the .blend has no active camera and no usable light): camera, sun
cam_auto = bpy.data.cameras.new('AutoCamera')
cam_auto.lens = 50.0
cam_auto.sensor_width = 36.0
cam_auto.clip_end = 1000.0
ob_auto_camera = bpy.data.objects.new('AutoCamera', cam_auto)
scene.collection.objects.link(ob_auto_camera)
ob_auto_camera.location = (2.09559, -2.51471, 1.67647)
ob_auto_camera.rotation_euler = (1.09748, -7.21219e-08, 0.694738)
scene.camera = ob_auto_camera
light_auto_sun = bpy.data.lights.new('AutoSun', 'SUN')
light_auto_sun.energy = 3.0
light_auto_sun.angle = 0.0523599
ob_auto_sun = bpy.data.objects.new('AutoSun', light_auto_sun)
scene.collection.objects.link(ob_auto_sun)
ob_auto_sun.rotation_euler = (0.872665, 0.174533, 0.523599)
bpy.context.view_layer.update()
